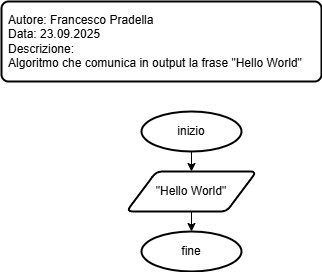

The diagram above was exported from draw.io. Its source (the exported page's mxGraphModel, read from the mxfile embedded in the PNG):
<mxGraphModel dx="821" dy="426" grid="1" gridSize="10" guides="1" tooltips="1" connect="1" arrows="1" fold="1" page="1" pageScale="1" pageWidth="1169" pageHeight="827" math="0" shadow="0">
  <root>
    <mxCell id="0" />
    <mxCell id="1" parent="0" />
    <mxCell id="2" value="Autore: Francesco Pradella&lt;div&gt;Data: 23.09.2025&lt;/div&gt;&lt;div&gt;Descrizione:&lt;/div&gt;&lt;div&gt;Algoritmo che comunica in output la frase &quot;Hello World&quot;&lt;/div&gt;" style="rounded=1;whiteSpace=wrap;html=1;absoluteArcSize=1;arcSize=14;strokeWidth=2;align=left;verticalAlign=top;spacingTop=5;spacingLeft=5;spacingBottom=5;spacingRight=5;" vertex="1" parent="1">
      <mxGeometry x="10" y="10" width="320" height="80" as="geometry" />
    </mxCell>
    <mxCell id="7" style="edgeStyle=none;html=1;entryX=0.5;entryY=0;entryDx=0;entryDy=0;" edge="1" parent="1" source="3" target="5">
      <mxGeometry relative="1" as="geometry">
        <Array as="points" />
      </mxGeometry>
    </mxCell>
    <mxCell id="3" value="inizio" style="strokeWidth=2;html=1;shape=mxgraph.flowchart.start_1;whiteSpace=wrap;" vertex="1" parent="1">
      <mxGeometry x="150" y="120" width="100" height="40" as="geometry" />
    </mxCell>
    <mxCell id="5" value="&quot;Hello World&quot;" style="shape=parallelogram;html=1;strokeWidth=2;perimeter=parallelogramPerimeter;whiteSpace=wrap;rounded=1;arcSize=12;size=0.23;" vertex="1" parent="1">
      <mxGeometry x="135" y="180" width="130" height="40" as="geometry" />
    </mxCell>
    <mxCell id="6" value="fine" style="strokeWidth=2;html=1;shape=mxgraph.flowchart.start_1;whiteSpace=wrap;" vertex="1" parent="1">
      <mxGeometry x="150" y="240" width="100" height="40" as="geometry" />
    </mxCell>
    <mxCell id="8" style="edgeStyle=none;html=1;entryX=0.5;entryY=0;entryDx=0;entryDy=0;entryPerimeter=0;exitX=0.5;exitY=1;exitDx=0;exitDy=0;" edge="1" parent="1" source="5" target="6">
      <mxGeometry relative="1" as="geometry">
        <Array as="points" />
      </mxGeometry>
    </mxCell>
  </root>
</mxGraphModel>